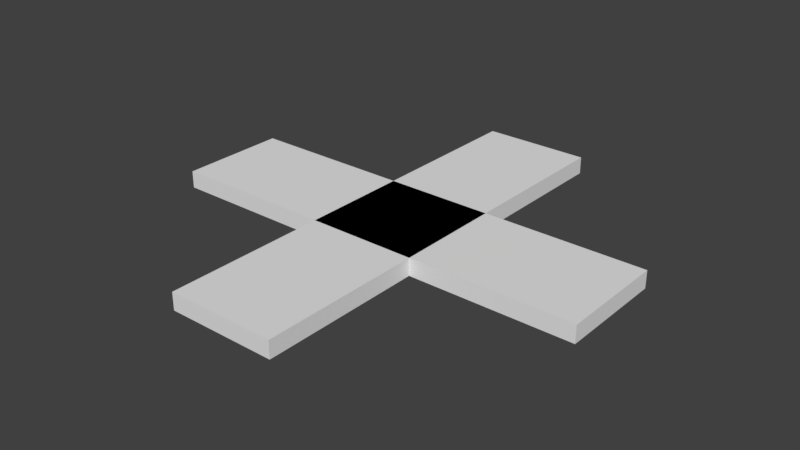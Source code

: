 # Source: badmark.blend  (saved by Blender 2.78.0; exported with 4.5.12 LTS)
import bpy
from mathutils import Matrix  # noqa: F401  (used for matrix-valued properties, if any)

bpy.ops.wm.read_factory_settings(use_empty=True)
scene = bpy.context.scene
scene.name = 'Scene'

# ---- collections
col_collection_1 = bpy.data.collections.new('Collection 1'); scene.collection.children.link(col_collection_1)

# ---- world
world_world = bpy.data.worlds.new('World'); scene.world = world_world
world_world.color = (0.05088, 0.05088, 0.05088)
world_world.use_sun_shadow = False
world_world.sun_shadow_jitter_overblur = 0.0
world_world.cycles.sampling_method = 'MANUAL'

# ---- meshes
me_cube_001 = bpy.data.meshes.new('Cube.001')
me_cube_001.from_pydata([(-4.033, -1.0, -0.153), (-4.033, -1.0, 0.1645), (-4.033, 1.0, -0.153), (-4.033, 1.0, 0.1645), (4.0, -1.0, -0.153), (4.0, -1.0, 0.1645), (4.0, 1.0, -0.153), (4.0, 1.0, 0.1645), (-1.0, -4.0, -0.153), (-1.0, -4.0, 0.1645), (-1.0, 4.0, -0.153), (-1.0, 4.0, 0.1645), (1.0, -4.0, -0.153), (1.0, -4.0, 0.1645), (1.0, 4.0, -0.153), (1.0, 4.0, 0.1645)], [], [(0, 1, 3, 2), (2, 3, 7, 6), (6, 7, 5, 4), (4, 5, 1, 0), (2, 6, 4, 0), (7, 3, 1, 5), (8, 9, 11, 10), (10, 11, 15, 14), (14, 15, 13, 12), (12, 13, 9, 8), (10, 14, 12, 8), (15, 11, 9, 13)])
me_cube_001.use_remesh_preserve_volume = False
me_cube_001.use_remesh_preserve_attributes = False
me_cube_001.use_mirror_vertex_groups = False
me_cube_001.update()

# ---- objects
ob_cube = bpy.data.objects.new('Cube', me_cube_001)

# ---- transforms, parenting, visibility, modifiers, constraints
ob_cube.location = (0.0, 0.0, 0.0)
ob_cube.lineart.crease_threshold = 0.0

# ---- collection membership
col_collection_1.objects.link(ob_cube)

# ---- scene / render settings (as saved in the file)
scene.frame_start = 1; scene.frame_end = 250; scene.frame_set(1)
scene.render.engine = 'BLENDER_EEVEE_NEXT'
scene.render.resolution_percentage = 50
scene.render.dither_intensity = 0.0
scene.cycles.use_denoising = False
scene.cycles.samples = 128
scene.cycles.sampling_pattern = 'TABULATED_SOBOL'
scene.cycles.light_sampling_threshold = 0.0
scene.cycles.use_adaptive_sampling = False
scene.cycles.use_light_tree = False
scene.cycles.blur_glossy = 0.0
scene.cycles.sample_clamp_indirect = 0.0
scene.view_settings.view_transform = 'Standard'
bpy.context.view_layer.update()

# ---- added for rendering (the .blend has no active camera and no usable light): camera, sun
cam_auto = bpy.data.cameras.new('AutoCamera')
cam_auto.lens = 50.0
cam_auto.sensor_width = 36.0
cam_auto.clip_end = 1000.0
ob_auto_camera = bpy.data.objects.new('AutoCamera', cam_auto)
scene.collection.objects.link(ob_auto_camera)
ob_auto_camera.location = (10.477, -12.5925, 8.40073)
ob_auto_camera.rotation_euler = (1.09748, -7.21219e-08, 0.694738)
scene.camera = ob_auto_camera
light_auto_sun = bpy.data.lights.new('AutoSun', 'SUN')
light_auto_sun.energy = 3.0
light_auto_sun.angle = 0.0523599
ob_auto_sun = bpy.data.objects.new('AutoSun', light_auto_sun)
scene.collection.objects.link(ob_auto_sun)
ob_auto_sun.rotation_euler = (0.872665, 0.174533, 0.523599)
bpy.context.view_layer.update()
